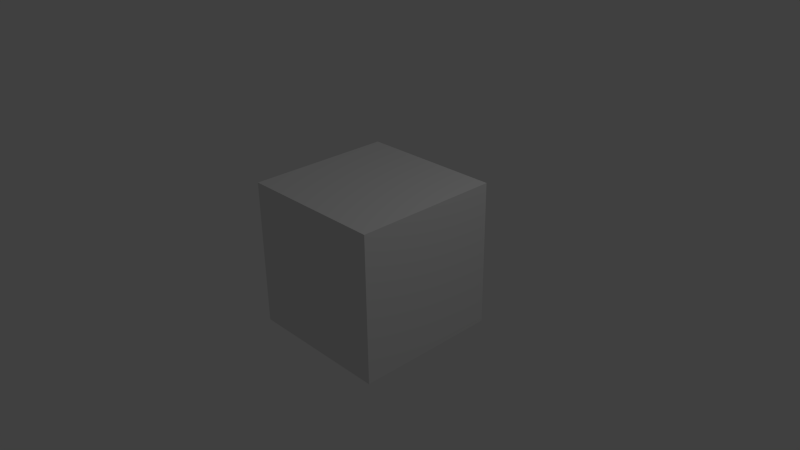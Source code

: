 # Source: ms_Videoschnitt_03.blend  (saved by Blender 2.76.0; exported with 4.5.12 LTS)
import bpy
from mathutils import Matrix  # noqa: F401  (used for matrix-valued properties, if any)

bpy.ops.wm.read_factory_settings(use_empty=True)
scene = bpy.context.scene
scene.name = 'Scene'

# ---- collections
col_collection_1 = bpy.data.collections.new('Collection 1'); scene.collection.children.link(col_collection_1)

# ---- materials (node trees are filled in below, after node groups)
mat_material = bpy.data.materials.new('Material')
mat_material.alpha_threshold = 0.0
mat_material.roughness = 0.5
mat_material.line_color = (0.0, 0.0, 0.0, 1.0)

# ---- material node trees

# ---- world
world_world = bpy.data.worlds.new('World'); scene.world = world_world
world_world.color = (0.05088, 0.05088, 0.05088)
world_world.use_sun_shadow = False
world_world.sun_shadow_jitter_overblur = 0.0
world_world.cycles.sampling_method = 'MANUAL'
world_world.cycles.sample_map_resolution = 256

# ---- cameras
cam_camera = bpy.data.cameras.new('Camera')
cam_camera.clip_end = 100.0
cam_camera.lens = 35.0
cam_camera.sensor_width = 32.0
cam_camera.sensor_height = 18.0
cam_camera.ortho_scale = 7.314
cam_camera.dof.focus_distance = 0.0

# ---- lights
light_lamp = bpy.data.lights.new('Lamp', 'POINT')
light_lamp.transmission_factor = 0.0
light_lamp.cutoff_distance = 30.0
light_lamp.energy = 100.0
light_lamp.shadow_buffer_clip_start = 1.001
light_lamp.shadow_soft_size = 0.1
light_lamp.shadow_maximum_resolution = 0.006
light_lamp.use_absolute_resolution = True
light_lamp.cycles.use_multiple_importance_sampling = False

# ---- meshes
me_cube = bpy.data.meshes.new('Cube')
me_cube.from_pydata([(1.0, 1.0, -1.0), (1.0, -1.0, -1.0), (-1.0, -1.0, -1.0), (-1.0, 1.0, -1.0), (1.0, 1.0, 1.0), (1.0, -1.0, 1.0), (-1.0, -1.0, 1.0), (-1.0, 1.0, 1.0)], [], [(0, 1, 2, 3), (4, 7, 6, 5), (0, 4, 5, 1), (1, 5, 6, 2), (2, 6, 7, 3), (4, 0, 3, 7)])
me_cube.materials.append(mat_material)
me_cube.use_remesh_preserve_volume = False
me_cube.use_remesh_preserve_attributes = False
me_cube.use_mirror_vertex_groups = False
me_cube.update()

# ---- objects
ob_cube = bpy.data.objects.new('Cube', me_cube)
ob_lamp = bpy.data.objects.new('Lamp', light_lamp)
ob_camera = bpy.data.objects.new('Camera', cam_camera)

# ---- transforms, parenting, visibility, modifiers, constraints
ob_cube.location = (0.0, 0.0, 0.0)
ob_cube.lock_rotations_4d = False
ob_cube.empty_display_type = 'ARROWS'
ob_cube.lineart.crease_threshold = 0.0
ob_lamp.location = (4.076, 1.005, 5.904)
ob_lamp.rotation_euler = (0.6503, 0.05522, 1.866)
ob_lamp.lock_rotations_4d = False
ob_lamp.empty_display_type = 'ARROWS'
ob_lamp.color = (0.0, 0.0, 0.0, 0.0)
ob_lamp.lineart.crease_threshold = 0.0
ob_camera.location = (7.481, -6.508, 5.344)
ob_camera.rotation_euler = (1.109, 0.01082, 0.8149)
ob_camera.lock_rotations_4d = False
ob_camera.empty_display_type = 'ARROWS'
ob_camera.color = (0.0, 0.0, 0.0, 0.0)
ob_camera.display_type = 'WIRE'
ob_camera.lineart.crease_threshold = 0.0

# ---- collection membership
col_collection_1.objects.link(ob_cube)
col_collection_1.objects.link(ob_lamp)
col_collection_1.objects.link(ob_camera)

# ---- scene / render settings (as saved in the file)
scene.camera = ob_camera
scene.frame_start = 1; scene.frame_end = 385; scene.frame_set(385)
scene.render.engine = 'CYCLES'
scene.render.dither_intensity = 0.0
scene.cycles.use_denoising = False
scene.cycles.samples = 10
scene.cycles.sampling_pattern = 'TABULATED_SOBOL'
scene.cycles.light_sampling_threshold = 0.0
scene.cycles.use_adaptive_sampling = False
scene.cycles.use_light_tree = False
scene.cycles.blur_glossy = 0.0
scene.cycles.pixel_filter_type = 'GAUSSIAN'
scene.cycles.sample_clamp_indirect = 0.0
scene.view_settings.view_transform = 'Standard'
bpy.context.view_layer.update()
